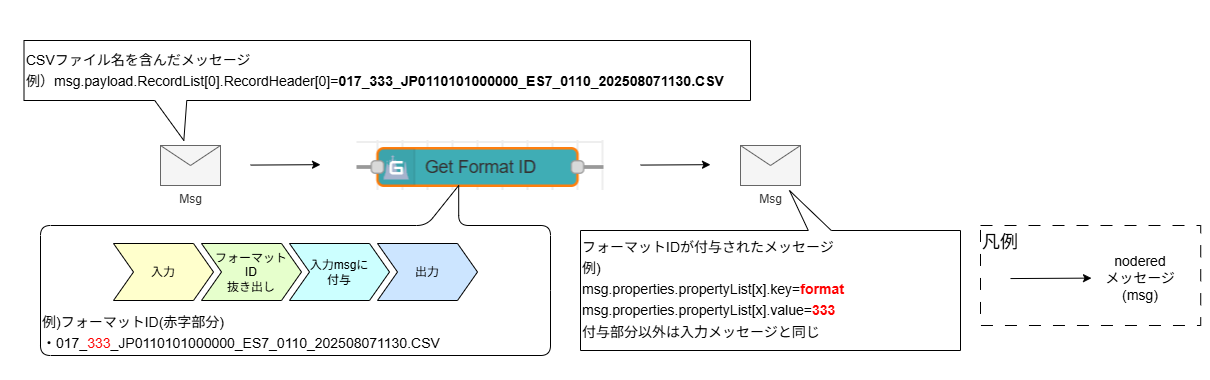

The diagram above was exported from draw.io. Its source (the exported page's mxGraphModel, read from the mxfile embedded in the PNG):
<mxGraphModel dx="748" dy="563" grid="1" gridSize="10" guides="1" tooltips="1" connect="1" arrows="1" fold="1" page="1" pageScale="1" pageWidth="827" pageHeight="1169" math="0" shadow="0">
  <root>
    <mxCell id="0" />
    <mxCell id="1" parent="0" />
    <mxCell id="2" value="" style="rounded=0;whiteSpace=wrap;html=1;strokeColor=none;labelBackgroundColor=default;" parent="1" vertex="1">
      <mxGeometry width="1210" height="380" as="geometry" />
    </mxCell>
    <mxCell id="3" value="" style="shape=image;verticalLabelPosition=bottom;labelBackgroundColor=none;verticalAlign=top;aspect=fixed;imageAspect=0;image=data:image/png,(base64 omitted: 5776 chars);" parent="1" vertex="1">
      <mxGeometry x="356.5" y="140" width="247" height="50" as="geometry" />
    </mxCell>
    <mxCell id="5" value="Msg" style="shape=message;html=1;html=1;outlineConnect=0;labelPosition=center;verticalLabelPosition=bottom;align=center;verticalAlign=top;fillColor=#f5f5f5;fontColor=#333333;strokeColor=#666666;" parent="1" vertex="1">
      <mxGeometry x="160" y="145" width="60" height="40" as="geometry" />
    </mxCell>
    <mxCell id="6" value="&lt;p style=&quot;line-height: 50%;&quot;&gt;&lt;span&gt;&lt;font style=&quot;color: rgb(0, 0, 0);&quot;&gt;CSVファイル名を含んだメッセージ&lt;/font&gt;&lt;/span&gt;&lt;/p&gt;&lt;p style=&quot;line-height: 50%;&quot;&gt;&lt;font&gt;&lt;span style=&quot;color: light-dark(rgb(0, 0, 0), rgb(237, 237, 237));&quot;&gt;例）msg.payload.RecordList[0].RecordHeader[0]=&lt;/span&gt;&lt;span style=&quot;background-color: transparent;&quot;&gt;&lt;b&gt;&lt;font style=&quot;color: rgb(0, 0, 0);&quot;&gt;017_333_JP0110101000000_ES7_0110_202508071130.CSV&lt;/font&gt;&lt;/b&gt;&lt;/span&gt;&lt;/font&gt;&lt;/p&gt;" style="shape=callout;whiteSpace=wrap;html=1;perimeter=calloutPerimeter;position2=0.22;size=40;position=0.18;align=left;base=32;fontSize=14;" parent="1" vertex="1">
      <mxGeometry x="23.5" y="40" width="726.5" height="100" as="geometry" />
    </mxCell>
    <mxCell id="7" value="" style="endArrow=classic;html=1;" parent="1" edge="1">
      <mxGeometry width="50" height="50" relative="1" as="geometry">
        <mxPoint x="250" y="164.57999999999993" as="sourcePoint" />
        <mxPoint x="320" y="164.17000000000002" as="targetPoint" />
      </mxGeometry>
    </mxCell>
    <mxCell id="9" value="Msg" style="shape=message;html=1;html=1;outlineConnect=0;labelPosition=center;verticalLabelPosition=bottom;align=center;verticalAlign=top;fillColor=#f5f5f5;fontColor=#333333;strokeColor=#666666;" parent="1" vertex="1">
      <mxGeometry x="740" y="145" width="60" height="40" as="geometry" />
    </mxCell>
    <mxCell id="10" value="" style="endArrow=classic;html=1;" parent="1" edge="1">
      <mxGeometry width="50" height="50" relative="1" as="geometry">
        <mxPoint x="640" y="164.57999999999993" as="sourcePoint" />
        <mxPoint x="710" y="164.17000000000002" as="targetPoint" />
      </mxGeometry>
    </mxCell>
    <mxCell id="11" value="&lt;p style=&quot;line-height: 50%;&quot;&gt;&lt;span&gt;&lt;font style=&quot;color: rgb(0, 0, 0);&quot;&gt;フォーマットIDが付与されたメッセージ&lt;/font&gt;&lt;/span&gt;&lt;/p&gt;&lt;p style=&quot;line-height: 50%;&quot;&gt;&lt;span&gt;&lt;font style=&quot;color: rgb(0, 0, 0);&quot;&gt;例)&lt;/font&gt;&lt;/span&gt;&lt;/p&gt;&lt;p style=&quot;line-height: 50%;&quot;&gt;&lt;span&gt;&lt;font style=&quot;color: rgb(0, 0, 0);&quot;&gt;&lt;font style=&quot;color: rgb(0, 0, 0);&quot;&gt;msg.p&lt;/font&gt;roperties.propertyList[x].key=&lt;/font&gt;&lt;b&gt;&lt;font style=&quot;color: rgb(255, 0, 0);&quot;&gt;format&lt;/font&gt;&lt;/b&gt;&lt;/span&gt;&lt;/p&gt;&lt;p style=&quot;line-height: 50%;&quot;&gt;&lt;span&gt;&lt;font style=&quot;color: rgb(0, 0, 0);&quot;&gt;msg.properties.propertyList[x].value=&lt;/font&gt;&lt;b&gt;&lt;font style=&quot;color: rgb(255, 0, 0);&quot;&gt;333&lt;/font&gt;&lt;/b&gt;&lt;/span&gt;&lt;/p&gt;&lt;p style=&quot;line-height: 60%;&quot;&gt;&lt;font style=&quot;color: rgb(0, 0, 0);&quot;&gt;&lt;font&gt;&lt;span style=&quot;line-height: 60%;&quot;&gt;付与&lt;/span&gt;&lt;/font&gt;&lt;span style=&quot;background-color: transparent; line-height: 60%;&quot;&gt;部分以外は入力メッセージと同じ&lt;/span&gt;&lt;/font&gt;&lt;/p&gt;" style="shape=callout;whiteSpace=wrap;html=1;perimeter=calloutPerimeter;position2=0.45;size=40;position=0.34;direction=west;align=left;base=23;fontSize=14;" parent="1" vertex="1">
      <mxGeometry x="580" y="190" width="380" height="160" as="geometry" />
    </mxCell>
    <mxCell id="14" value="&lt;p style=&quot;line-height: 50%;&quot;&gt;&lt;br&gt;&lt;/p&gt;&lt;p style=&quot;line-height: 50%;&quot;&gt;&lt;font&gt;&lt;span style=&quot;background-color: transparent;&quot;&gt;&lt;font style=&quot;color: rgb(0, 0, 0);&quot;&gt;&lt;br&gt;&lt;/font&gt;&lt;/span&gt;&lt;/font&gt;&lt;/p&gt;&lt;p style=&quot;line-height: 50%;&quot;&gt;&lt;font&gt;&lt;span style=&quot;background-color: transparent;&quot;&gt;&lt;font style=&quot;color: rgb(0, 0, 0);&quot;&gt;&lt;br&gt;&lt;/font&gt;&lt;/span&gt;&lt;/font&gt;&lt;/p&gt;&lt;p style=&quot;line-height: 50%;&quot;&gt;&lt;br&gt;&lt;/p&gt;&lt;p style=&quot;line-height: 50%;&quot;&gt;&lt;span&gt;&lt;font style=&quot;color: rgb(0, 0, 0);&quot;&gt;例)フォーマットID(&lt;/font&gt;&lt;/span&gt;&lt;span style=&quot;color: rgb(0, 0, 0); background-color: transparent;&quot;&gt;赤字部分&lt;/span&gt;&lt;span style=&quot;background-color: transparent;&quot;&gt;)&lt;/span&gt;&lt;/p&gt;&lt;p style=&quot;line-height: 50%;&quot;&gt;&lt;font&gt;&lt;span style=&quot;background-color: transparent;&quot;&gt;&lt;font style=&quot;color: rgb(0, 0, 0);&quot;&gt;・017_&lt;/font&gt;&lt;font style=&quot;color: rgb(255, 0, 0);&quot;&gt;333&lt;/font&gt;&lt;font style=&quot;color: rgb(0, 0, 0);&quot;&gt;_JP0110101000000_ES7_0110_202508071130.CSV&lt;/font&gt;&lt;/span&gt;&lt;/font&gt;&lt;/p&gt;" style="shape=callout;whiteSpace=wrap;html=1;perimeter=calloutPerimeter;position2=0.18;size=40;position=0.18;align=left;base=32;direction=west;rounded=1;fontSize=14;" parent="1" vertex="1">
      <mxGeometry x="40" y="185" width="510" height="170" as="geometry" />
    </mxCell>
    <mxCell id="15" value="" style="swimlane;childLayout=stackLayout;horizontal=1;fillColor=none;horizontalStack=1;resizeParent=1;resizeParentMax=0;resizeLast=0;collapsible=0;strokeColor=none;stackBorder=10;stackSpacing=-12;resizable=1;align=center;points=[];whiteSpace=wrap;html=1;startSize=23;" parent="1" vertex="1">
      <mxGeometry x="103" y="210" width="384" height="100" as="geometry" />
    </mxCell>
    <mxCell id="21" value="入力" style="shape=step;perimeter=stepPerimeter;fixedSize=1;points=[];whiteSpace=wrap;html=1;gradientColor=none;fillColor=#FFFFCC;" parent="15" vertex="1">
      <mxGeometry x="10" y="33" width="100" height="57" as="geometry" />
    </mxCell>
    <mxCell id="16" value="フォーマット&lt;div&gt;ID&lt;/div&gt;&lt;div&gt;抜き出し&lt;/div&gt;" style="shape=step;perimeter=stepPerimeter;fixedSize=1;points=[];whiteSpace=wrap;html=1;fillColor=#E6FFCC;" parent="15" vertex="1">
      <mxGeometry x="98" y="33" width="100" height="57" as="geometry" />
    </mxCell>
    <mxCell id="17" value="入力msgに&lt;div&gt;付与&lt;/div&gt;" style="shape=step;perimeter=stepPerimeter;fixedSize=1;points=[];whiteSpace=wrap;html=1;fillColor=#CCFFFF;" parent="15" vertex="1">
      <mxGeometry x="186" y="33" width="100" height="57" as="geometry" />
    </mxCell>
    <mxCell id="20" value="出力" style="shape=step;perimeter=stepPerimeter;fixedSize=1;points=[];whiteSpace=wrap;html=1;fillColor=#CCE5FF;" parent="15" vertex="1">
      <mxGeometry x="274" y="33" width="100" height="57" as="geometry" />
    </mxCell>
    <mxCell id="22" value="凡例" style="rounded=0;whiteSpace=wrap;html=1;dashed=1;dashPattern=12 12;verticalAlign=top;align=left;fontSize=18;" parent="1" vertex="1">
      <mxGeometry x="980" y="225" width="220.23" height="100" as="geometry" />
    </mxCell>
    <mxCell id="23" value="" style="endArrow=classic;html=1;" parent="1" edge="1">
      <mxGeometry width="50" height="50" relative="1" as="geometry">
        <mxPoint x="1010" y="278.05999999999995" as="sourcePoint" />
        <mxPoint x="1091" y="277.62" as="targetPoint" />
      </mxGeometry>
    </mxCell>
    <mxCell id="24" value="nodered&lt;div&gt;メッセージ(msg)&lt;/div&gt;" style="text;html=1;align=center;verticalAlign=middle;whiteSpace=wrap;rounded=0;fontSize=14;" parent="1" vertex="1">
      <mxGeometry x="1100" y="263" width="80.23" height="30" as="geometry" />
    </mxCell>
  </root>
</mxGraphModel>